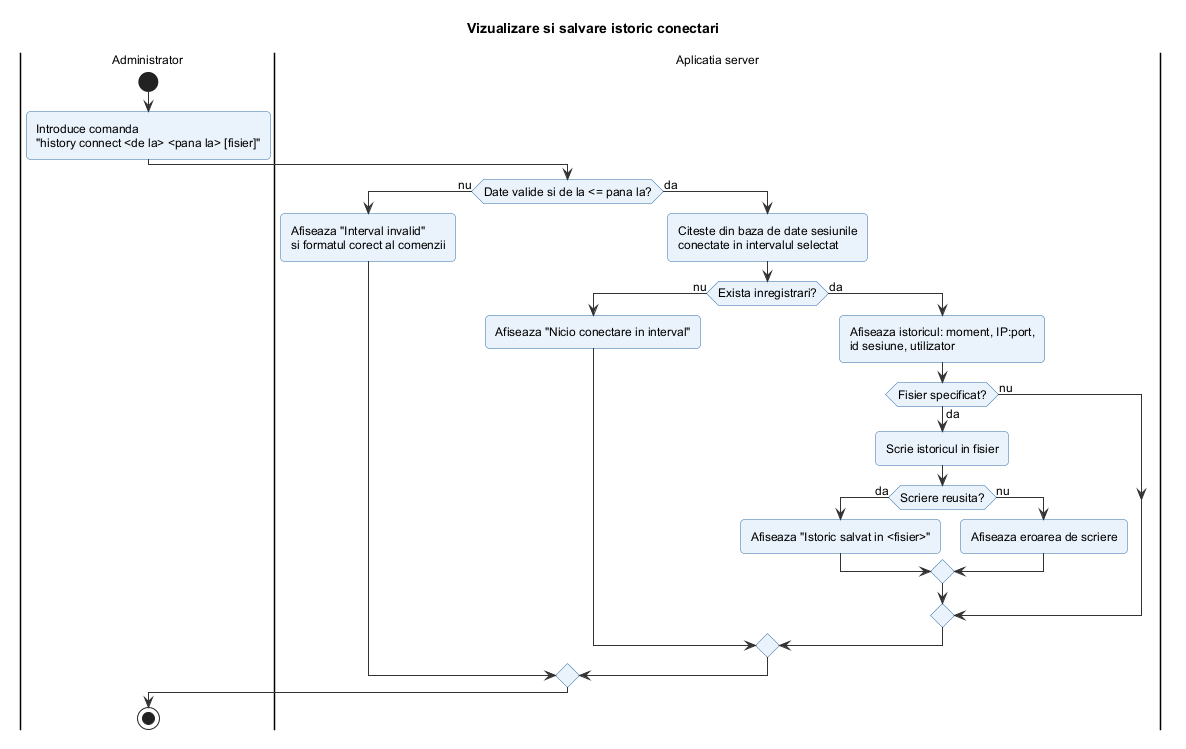

The diagram above was rendered by PlantUML. Its source (embedded in the PNG):
@startuml istoric_conectari
!include ../_stil.iuml
title Vizualizare si salvare istoric conectari

|Administrator|
start
:Introduce comanda
"history connect <de la> <pana la> [fisier]";
|Aplicatia server|
if (Date valide si de la <= pana la?) then (nu)
  :Afiseaza "Interval invalid"
  si formatul corect al comenzii;
else (da)
  :Citeste din baza de date sesiunile
  conectate in intervalul selectat;
  if (Exista inregistrari?) then (nu)
    :Afiseaza "Nicio conectare in interval";
  else (da)
    :Afiseaza istoricul: moment, IP:port,
    id sesiune, utilizator;
    if (Fisier specificat?) then (da)
      :Scrie istoricul in fisier;
      if (Scriere reusita?) then (da)
        :Afiseaza "Istoric salvat in <fisier>";
      else (nu)
        :Afiseaza eroarea de scriere;
      endif
    else (nu)
    endif
  endif
endif
|Administrator|
stop
@enduml